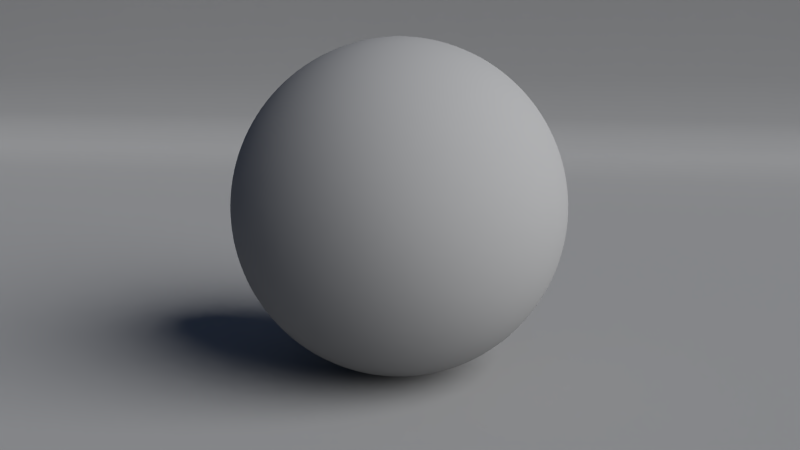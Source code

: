 # Source: 9931OS_06_cloth.blend  (saved by Blender 2.72.0; exported with 4.5.12 LTS)
import bpy
from mathutils import Matrix  # noqa: F401  (used for matrix-valued properties, if any)

bpy.ops.wm.read_factory_settings(use_empty=True)
scene = bpy.context.scene
scene.name = 'Scene'

# ---- collections
col_collection_1 = bpy.data.collections.new('Collection 1'); scene.collection.children.link(col_collection_1)
col_collection_1.hide_render = True
col_collection_1.hide_viewport = True
col_collection_2 = bpy.data.collections.new('Collection 2'); scene.collection.children.link(col_collection_2)
col_collection_6 = bpy.data.collections.new('Collection 6'); scene.collection.children.link(col_collection_6)

# ---- materials (node trees are filled in below, after node groups)
mat_material = bpy.data.materials.new('Material')
mat_material.alpha_threshold = 0.0
mat_material.roughness = 0.5
mat_material.line_color = (0.0, 0.0, 0.0, 1.0)
mat_cloth_generic = bpy.data.materials.new('cloth_generic')
mat_cloth_generic.alpha_threshold = 0.0
mat_cloth_generic.roughness = 0.5
mat_cloth_generic.line_color = (0.0, 0.0, 0.0, 1.0)

# ---- material node trees
mat_material.use_nodes = True; mat_material.node_tree.nodes.clear()
_N = mat_material.node_tree.nodes; _L = mat_material.node_tree.links
n0 = _N.new('ShaderNodeOutputMaterial'); n0.name = 'Material Output'; n0.location = (300, 300)
n0.width = 120
n1 = _N.new('ShaderNodeBsdfDiffuse'); n1.name = 'Diffuse BSDF'; n1.location = (10, 300)
n1.inputs[0].default_value = (0.2581, 0.2581, 0.2581, 1.0)
_L.new(n1.outputs[0], n0.inputs[0])
n0.is_active_output = True
mat_cloth_generic.use_nodes = True; mat_cloth_generic.node_tree.nodes.clear()
_N = mat_cloth_generic.node_tree.nodes; _L = mat_cloth_generic.node_tree.links
n0 = _N.new('NodeFrame'); n0.name = 'Frame'; n0.location = (-1134, 363)
n0.label = 'BUMP'
n0.width = 1545
n0.label_size = 40
n1 = _N.new('NodeFrame'); n1.name = 'Frame.001'; n1.location = (-1153, 1002)
n1.label = 'COLOR'
n1.width = 1169
n1.label_size = 40
n2 = _N.new('ShaderNodeTexNoise'); n2.name = 'Noise Texture'; n2.location = (407, -498)
n2.width = 200
n2.inputs[2].default_value = 80.0
n2.inputs[8].default_value = 2.5
n3 = _N.new('ShaderNodeMath'); n3.name = 'Math'; n3.location = (682, -117)
n3.label = 'Multiply1'
n3.width = 160
n3.operation = 'MULTIPLY'
n3.inputs[1].default_value = 1.0
n4 = _N.new('ShaderNodeMath'); n4.name = 'Math.001'; n4.location = (683, -286)
n4.label = 'Multiply2'
n4.width = 160
n4.operation = 'MULTIPLY'
n4.inputs[1].default_value = 1.0
n5 = _N.new('ShaderNodeMath'); n5.name = 'Math.002'; n5.location = (685, -456)
n5.label = 'Multiply3'
n5.width = 160
n5.operation = 'MULTIPLY'
n6 = _N.new('ShaderNodeMath'); n6.name = 'Math.003'; n6.location = (908, -146)
n6.width = 160
n6.operation = 'SUBTRACT'
n7 = _N.new('ShaderNodeMath'); n7.name = 'Math.004'; n7.location = (1121, -255)
n7.width = 160
n8 = _N.new('ShaderNodeMath'); n8.name = 'Math.005'; n8.location = (1355, -254)
n8.label = 'Multiply4'
n8.width = 160
n8.operation = 'MULTIPLY'
n8.inputs[1].default_value = 0.05
n9 = _N.new('ShaderNodeTexWave'); n9.name = 'Wave Texture'; n9.location = (399, -49)
n9.label = 'Wave Texture1'
n9.width = 200
n9.bands_direction = 'DIAGONAL'
n9.rings_direction = 'SPHERICAL'
n9.inputs[1].default_value = 100.0
n9.inputs[2].default_value = 1.0
n9.inputs[4].default_value = 2.0
n9.inputs[6].default_value = 1.571
n10 = _N.new('ShaderNodeTexWave'); n10.name = 'Wave Texture.001'; n10.location = (403, -276)
n10.label = 'Wave Texture2'
n10.width = 200
n10.bands_direction = 'DIAGONAL'
n10.rings_direction = 'SPHERICAL'
n10.inputs[1].default_value = 100.0
n10.inputs[2].default_value = 1.0
n10.inputs[4].default_value = 2.0
n10.inputs[6].default_value = 1.571
n11 = _N.new('ShaderNodeTexWave'); n11.name = 'Wave Texture.002'; n11.location = (377, -66)
n11.label = 'Wave Texture3'
n11.bands_direction = 'DIAGONAL'
n11.rings_direction = 'SPHERICAL'
n11.inputs[1].default_value = 10.9
n11.inputs[3].default_value = 0.0
n11.inputs[6].default_value = 1.571
n12 = _N.new('ShaderNodeTexWave'); n12.name = 'Wave Texture.003'; n12.location = (370, -356)
n12.label = 'Wave Texture4'
n12.bands_direction = 'DIAGONAL'
n12.rings_direction = 'SPHERICAL'
n12.inputs[1].default_value = 10.9
n12.inputs[3].default_value = 0.0
n12.inputs[6].default_value = 1.571
n13 = _N.new('ShaderNodeMapping'); n13.name = 'Mapping.003'; n13.location = (30, -317)
n13.label = 'Mapping4'
n13.inputs[2].default_value = (0.0, -0.0, 0.7854)
n13.inputs[3].default_value = (2.0, 1.0, 1.0)
n14 = _N.new('ShaderNodeValToRGB'); n14.name = 'ColorRamp'; n14.location = (603, -66)
n14.label = 'ColorRamp1'
n14.width = 300
while len(n14.color_ramp.elements) > 1: n14.color_ramp.elements.remove(n14.color_ramp.elements[-1])
n14.color_ramp.elements[0].position = 0.0; n14.color_ramp.elements[0].color = (1.0, 1.0, 1.0, 1.0)
_e = n14.color_ramp.elements.new(1.0); _e.color = (0.0, 0.3115, 1.0, 1.0)
n15 = _N.new('ShaderNodeMapping'); n15.name = 'Mapping'; n15.location = (32, -30)
n15.label = 'Mapping1'
n16 = _N.new('ShaderNodeMapping'); n16.name = 'Mapping.001'; n16.location = (30, -318)
n16.label = 'Mapping2'
n16.inputs[2].default_value = (-0.0, 1.571, 0.0)
n17 = _N.new('ShaderNodeMapping'); n17.name = 'Mapping.002'; n17.location = (30, -30)
n17.label = 'Mapping3'
n17.inputs[2].default_value = (0.0, 0.0, -0.7854)
n17.inputs[3].default_value = (1.0, 2.0, 1.0)
n18 = _N.new('ShaderNodeMix'); n18.name = 'Mix'; n18.location = (989, -182)
n18.width = 150
n18.data_type = 'RGBA'
n18.blend_type = 'MULTIPLY'
n18.inputs[0].default_value = 1.0
n19 = _N.new('ShaderNodeBsdfDiffuse'); n19.name = 'Diffuse BSDF'; n19.location = (97, 733)
n19.width = 200
n19.inputs[1].default_value = 1.0
n20 = _N.new('ShaderNodeBsdfAnisotropic'); n20.name = 'Glossy BSDF'; n20.location = (98, 604)
n20.width = 200
n20.distribution = 'BECKMANN'
n20.inputs[0].default_value = (0.8, 0.7296, 0.3691, 1.0)
n20.inputs[1].default_value = 0.7071
n21 = _N.new('ShaderNodeMixShader'); n21.name = 'Mix Shader'; n21.location = (385, 695)
n21.width = 200
n21.inputs[0].default_value = 0.16
n22 = _N.new('ShaderNodeOutputMaterial'); n22.name = 'Material Output'; n22.location = (705, 455)
n22.width = 200
n23 = _N.new('ShaderNodeTexCoord'); n23.name = 'Texture Coordinate'; n23.location = (-1481, 481)
n23.width = 150
n24 = _N.new('ShaderNodeValToRGB'); n24.name = 'ColorRamp.001'; n24.location = (607, -352)
n24.label = 'ColorRamp2'
n24.width = 300
while len(n24.color_ramp.elements) > 1: n24.color_ramp.elements.remove(n24.color_ramp.elements[-1])
n24.color_ramp.elements[0].position = 0.0; n24.color_ramp.elements[0].color = (1.0, 1.0, 1.0, 1.0)
_e = n24.color_ramp.elements.new(1.0); _e.color = (0.5706, 0.0, 1.0, 1.0)
n25 = _N.new('ShaderNodeDisplacement'); n25.name = 'Displacement'; n25.location = (0, 0)
n25.inputs[1].default_value = 0.0
n25.inputs[2].default_value = 0.1
n2.parent = n0
n3.parent = n0
n4.parent = n0
n5.parent = n0
n6.parent = n0
n7.parent = n0
n8.parent = n0
n9.parent = n0
n10.parent = n0
n11.parent = n1
n12.parent = n1
n13.parent = n1
n14.parent = n1
n15.parent = n0
n16.parent = n0
n17.parent = n1
n18.parent = n1
n24.parent = n1
_L.new(n15.outputs[0], n2.inputs[0])
_L.new(n20.outputs[0], n21.inputs[2])
_L.new(n15.outputs[0], n9.inputs[0])
_L.new(n16.outputs[0], n10.inputs[0])
_L.new(n10.outputs[1], n4.inputs[0])
_L.new(n9.outputs[1], n3.inputs[0])
_L.new(n4.outputs[0], n6.inputs[1])
_L.new(n7.outputs[0], n8.inputs[0])
_L.new(n2.outputs[0], n5.inputs[0])
_L.new(n5.outputs[0], n7.inputs[1])
_L.new(n3.outputs[0], n6.inputs[0])
_L.new(n19.outputs[0], n21.inputs[1])
_L.new(n21.outputs[0], n22.inputs[0])
_L.new(n23.outputs[2], n15.inputs[0])
_L.new(n23.outputs[2], n16.inputs[0])
_L.new(n6.outputs[0], n7.inputs[0])
_L.new(n14.outputs[0], n18.inputs[6])
_L.new(n23.outputs[2], n17.inputs[0])
_L.new(n17.outputs[0], n11.inputs[0])
_L.new(n11.outputs[1], n14.inputs[0])
_L.new(n13.outputs[0], n12.inputs[0])
_L.new(n12.outputs[1], n24.inputs[0])
_L.new(n23.outputs[2], n13.inputs[0])
_L.new(n24.outputs[0], n18.inputs[7])
_L.new(n18.outputs[2], n19.inputs[0])
_L.new(n8.outputs[0], n25.inputs[0])
_L.new(n25.outputs[0], n22.inputs[2])
n22.is_active_output = True

# ---- world
world_world = bpy.data.worlds.new('World'); scene.world = world_world
world_world.use_nodes = True; world_world.node_tree.nodes.clear()
_N = world_world.node_tree.nodes; _L = world_world.node_tree.links
n0 = _N.new('ShaderNodeOutputWorld'); n0.name = 'World Output'; n0.location = (300, 300)
n0.width = 120
n1 = _N.new('ShaderNodeBackground'); n1.name = 'Background'; n1.location = (10, 300)
n1.width = 150
n1.inputs[1].default_value = 0.1
n2 = _N.new('ShaderNodeTexSky'); n2.name = 'Sky Texture'; n2.location = (-190, 300)
n2.sky_type = 'PREETHAM'
n2.ground_albedo = 0.0
n2.sun_elevation = 1.571
_L.new(n1.outputs[0], n0.inputs[0])
_L.new(n2.outputs[0], n1.inputs[0])
n0.is_active_output = True
world_world.color = (0.05088, 0.05088, 0.05088)
world_world.use_sun_shadow = False
world_world.sun_shadow_jitter_overblur = 0.0
world_world.cycles.sampling_method = 'MANUAL'
world_world.cycles.sample_map_resolution = 256

# ---- cameras
cam_camera = bpy.data.cameras.new('Camera')
cam_camera.clip_end = 100.0
cam_camera.lens = 35.0
cam_camera.sensor_width = 32.0
cam_camera.sensor_height = 18.0
cam_camera.ortho_scale = 7.314
cam_camera.dof.focus_distance = 0.0

# ---- lights
light_lamp = bpy.data.lights.new('Lamp', 'SUN')
light_lamp.transmission_factor = 0.0
light_lamp.cutoff_distance = 30.0
light_lamp.angle = 0.9273
light_lamp.energy = 5.0
light_lamp.shadow_buffer_clip_start = 1.001
light_lamp.shadow_soft_size = 0.5
light_lamp.shadow_cascade_max_distance = 1000.0
light_lamp.cycles.use_multiple_importance_sampling = False

# ---- meshes
me_cube = bpy.data.meshes.new('Cube')
me_cube.from_pydata([(1.0, 1.0, -1.0), (1.0, -1.0, -1.0), (-1.0, -1.0, -1.0), (-1.0, 1.0, -1.0), (1.0, 1.0, 1.0), (1.0, -1.0, 1.0), (-1.0, -1.0, 1.0), (-1.0, 1.0, 1.0)], [], [(0, 1, 2, 3), (4, 7, 6, 5), (0, 4, 5, 1), (1, 5, 6, 2), (2, 6, 7, 3), (4, 0, 3, 7)])
me_cube.materials.append(None)
me_cube.use_remesh_preserve_volume = False
me_cube.use_remesh_preserve_attributes = False
me_cube.use_mirror_vertex_groups = False
me_cube.update()
me_plane_001 = bpy.data.meshes.new('Plane.001')
me_plane_001.from_pydata([(10.0, -10.0, 0.0), (-10.0, -10.0, 0.0), (10.0, 10.0, 0.0), (-10.0, 10.0, 0.0), (-10.0, -10.0, 5.0), (-10.0, 10.0, 5.0), (-9.0, -10.0, 0.0), (-9.0, 10.0, 0.0), (-10.0, 10.0, 4.5), (-10.0, -10.0, 4.5)], [], [(6, 0, 2, 7), (9, 8, 5, 4), (1, 6, 7, 3), (1, 3, 8, 9)])
me_plane_001.polygons.foreach_set('use_smooth', [True] * 4)
me_plane_001.materials.append(mat_material)
me_plane_001.use_remesh_preserve_volume = False
me_plane_001.use_remesh_preserve_attributes = False
me_plane_001.use_mirror_vertex_groups = False
me_plane_001.update()
me_sphere = bpy.data.meshes.new('Sphere')
me_sphere.from_pydata([(-0.1951, 0.0, 0.9808), (-0.3827, 0.0, 0.9239), (-0.5556, 0.0, 0.8315), (-0.7071, 0.0, 0.7071), (-0.8315, 0.0, 0.5556), (-0.9239, 0.0, 0.3827), (-0.9808, 0.0, 0.1951), (-1.0, 0.0, 7.55e-08), (-0.9808, 0.0, -0.1951), (-0.9239, 0.0, -0.3827), (-0.8315, 0.0, -0.5556), (-0.7071, 0.0, -0.7071), (-0.5556, 0.0, -0.8315), (-0.3827, 0.0, -0.9239), (-0.1951, 0.0, -0.9808), (3.258e-07, 0.0, -1.0), (-0.1913, 0.03806, 0.9808), (-0.3753, 0.07466, 0.9239), (-0.5449, 0.1084, 0.8315), (-0.6935, 0.1379, 0.7071), (-0.8155, 0.1622, 0.5556), (-0.9061, 0.1802, 0.3827), (-0.9619, 0.1913, 0.1951), (-0.9808, 0.1951, 1.192e-07), (-0.9619, 0.1913, -0.1951), (-0.9061, 0.1802, -0.3827), (-0.8155, 0.1622, -0.5556), (-0.6935, 0.1379, -0.7071), (-0.5449, 0.1084, -0.8315), (-0.3753, 0.07466, -0.9239), (-0.1913, 0.03806, -0.9808), (-0.1802, 0.07466, 0.9808), (-0.3536, 0.1464, 0.9239), (-0.5133, 0.2126, 0.8315), (-0.6533, 0.2706, 0.7071), (-0.7682, 0.3182, 0.5556), (-0.8536, 0.3536, 0.3827), (-0.9061, 0.3753, 0.1951), (-0.9239, 0.3827, 1.192e-07), (-0.9061, 0.3753, -0.1951), (-0.8536, 0.3536, -0.3827), (-0.7682, 0.3182, -0.5556), (-0.6533, 0.2706, -0.7071), (-0.5133, 0.2126, -0.8315), (-0.3536, 0.1464, -0.9239), (-0.1802, 0.07466, -0.9808), (-0.1622, 0.1084, 0.9808), (-0.3182, 0.2126, 0.9239), (-0.4619, 0.3087, 0.8315), (-0.5879, 0.3928, 0.7071), (-0.6913, 0.4619, 0.5556), (-0.7682, 0.5133, 0.3827), (-0.8155, 0.5449, 0.1951), (-0.8315, 0.5556, 1.192e-07), (-0.8155, 0.5449, -0.1951), (-0.7682, 0.5133, -0.3827), (-0.6913, 0.4619, -0.5556), (-0.5879, 0.3928, -0.7071), (-0.4619, 0.3087, -0.8315), (-0.3182, 0.2126, -0.9239), (-0.1622, 0.1084, -0.9808), (-0.1379, 0.1379, 0.9808), (-0.2706, 0.2706, 0.9239), (-0.3928, 0.3928, 0.8315), (-0.5, 0.5, 0.7071), (-0.5879, 0.5879, 0.5556), (-0.6533, 0.6533, 0.3827), (-0.6935, 0.6935, 0.1951), (-0.7071, 0.7071, 1.192e-07), (-0.6935, 0.6935, -0.1951), (-0.6533, 0.6533, -0.3827), (-0.5879, 0.5879, -0.5556), (-0.5, 0.5, -0.7071), (-0.3928, 0.3928, -0.8315), (-0.2706, 0.2706, -0.9239), (-0.1379, 0.1379, -0.9808), (-0.1084, 0.1622, 0.9808), (-0.2126, 0.3182, 0.9239), (-0.3087, 0.4619, 0.8315), (-0.3928, 0.5879, 0.7071), (-0.4619, 0.6913, 0.5556), (-0.5133, 0.7682, 0.3827), (-0.5449, 0.8155, 0.1951), (-0.5556, 0.8315, 1.192e-07), (-0.5449, 0.8155, -0.1951), (-0.5133, 0.7682, -0.3827), (-0.4619, 0.6913, -0.5556), (-0.3928, 0.5879, -0.7071), (-0.3087, 0.4619, -0.8315), (-0.2126, 0.3182, -0.9239), (-0.1084, 0.1622, -0.9808), (-0.07466, 0.1802, 0.9808), (-0.1464, 0.3536, 0.9239), (-0.2126, 0.5133, 0.8315), (-0.2706, 0.6533, 0.7071), (-0.3182, 0.7682, 0.5556), (-0.3536, 0.8536, 0.3827), (-0.3753, 0.9061, 0.1951), (-0.3827, 0.9239, 1.192e-07), (-0.3753, 0.9061, -0.1951), (-0.3536, 0.8536, -0.3827), (-0.3182, 0.7682, -0.5556), (-0.2706, 0.6533, -0.7071), (-0.2126, 0.5133, -0.8315), (-0.1464, 0.3536, -0.9239), (-0.07466, 0.1802, -0.9808), (-0.03806, 0.1913, 0.9808), (-0.07466, 0.3753, 0.9239), (-0.1084, 0.5449, 0.8315), (-0.1379, 0.6935, 0.7071), (-0.1622, 0.8155, 0.5556), (-0.1802, 0.9061, 0.3827), (-0.1913, 0.9619, 0.1951), (-0.1951, 0.9808, 1.192e-07), (-0.1913, 0.9619, -0.1951), (-0.1802, 0.9061, -0.3827), (-0.1622, 0.8155, -0.5556), (-0.1379, 0.6935, -0.7071), (-0.1084, 0.5449, -0.8315), (-0.07466, 0.3753, -0.9239), (-0.03806, 0.1913, -0.9808), (3.445e-07, 0.1951, 0.9808), (3.631e-07, 0.3827, 0.9239), (3.631e-07, 0.5556, 0.8315), (3.407e-07, 0.7071, 0.7071), (4.749e-07, 0.8315, 0.5556), (3.407e-07, 0.9239, 0.3827), (4.749e-07, 0.9808, 0.1951), (3.407e-07, 1.0, 1.192e-07), (4.749e-07, 0.9808, -0.1951), (3.407e-07, 0.9239, -0.3827), (4.152e-07, 0.8315, -0.5556), (4.003e-07, 0.7071, -0.7071), (3.929e-07, 0.5556, -0.8315), (3.556e-07, 0.3827, -0.9239), (3.147e-07, 0.1951, -0.9808), (0.03806, 0.1913, 0.9808), (0.07466, 0.3753, 0.9239), (0.1084, 0.5449, 0.8315), (0.138, 0.6935, 0.7071), (0.1622, 0.8155, 0.5556), (0.1802, 0.9061, 0.3827), (0.1913, 0.9619, 0.1951), (0.1951, 0.9808, 1.192e-07), (0.1913, 0.9619, -0.1951), (0.1802, 0.9061, -0.3827), (0.1622, 0.8155, -0.5556), (0.138, 0.6935, -0.7071), (0.1084, 0.5449, -0.8315), (0.07466, 0.3753, -0.9239), (0.03806, 0.1913, -0.9808), (0.07466, 0.1802, 0.9808), (0.1464, 0.3536, 0.9239), (0.2126, 0.5133, 0.8315), (0.2706, 0.6533, 0.7071), (0.3182, 0.7682, 0.5556), (0.3536, 0.8536, 0.3827), (0.3753, 0.9061, 0.1951), (0.3827, 0.9239, 1.192e-07), (0.3753, 0.9061, -0.1951), (0.3536, 0.8536, -0.3827), (0.3182, 0.7682, -0.5556), (0.2706, 0.6533, -0.7071), (0.2126, 0.5133, -0.8315), (0.1464, 0.3536, -0.9239), (0.07466, 0.1802, -0.9808), (0.1084, 0.1622, 0.9808), (0.2126, 0.3182, 0.9239), (0.3087, 0.4619, 0.8315), (0.3928, 0.5879, 0.7071), (0.4619, 0.6913, 0.5556), (0.5133, 0.7682, 0.3827), (0.5449, 0.8155, 0.1951), (0.5556, 0.8315, 1.192e-07), (0.5449, 0.8155, -0.1951), (0.5133, 0.7682, -0.3827), (0.4619, 0.6913, -0.5556), (0.3928, 0.5879, -0.7071), (0.3087, 0.4619, -0.8315), (0.2126, 0.3182, -0.9239), (0.1084, 0.1622, -0.9808), (0.138, 0.1379, 0.9808), (0.2706, 0.2706, 0.9239), (0.3928, 0.3928, 0.8315), (0.5, 0.5, 0.7071), (0.5879, 0.5879, 0.5556), (0.6533, 0.6533, 0.3827), (0.6935, 0.6935, 0.1951), (0.7071, 0.7071, 1.192e-07), (0.6935, 0.6935, -0.1951), (0.6533, 0.6533, -0.3827), (0.5879, 0.5879, -0.5556), (0.5, 0.5, -0.7071), (0.3928, 0.3928, -0.8315), (0.2706, 0.2706, -0.9239), (0.138, 0.1379, -0.9808), (0.1622, 0.1084, 0.9808), (0.3182, 0.2126, 0.9239), (0.4619, 0.3087, 0.8315), (0.5879, 0.3928, 0.7071), (0.6913, 0.4619, 0.5556), (0.7682, 0.5133, 0.3827), (0.8155, 0.5449, 0.1951), (0.8315, 0.5556, 1.192e-07), (0.8155, 0.5449, -0.1951), (0.7682, 0.5133, -0.3827), (0.6913, 0.4619, -0.5556), (0.5879, 0.3928, -0.7071), (0.4619, 0.3087, -0.8315), (0.3182, 0.2126, -0.9239), (0.1622, 0.1084, -0.9808), (0.1802, 0.07466, 0.9808), (0.3536, 0.1464, 0.9239), (0.5133, 0.2126, 0.8315), (0.6533, 0.2706, 0.7071), (0.7682, 0.3182, 0.5556), (0.8536, 0.3536, 0.3827), (0.9061, 0.3753, 0.1951), (0.9239, 0.3827, 1.192e-07), (0.9061, 0.3753, -0.1951), (0.8536, 0.3536, -0.3827), (0.7682, 0.3182, -0.5556), (0.6533, 0.2706, -0.7071), (0.5133, 0.2126, -0.8315), (0.3536, 0.1464, -0.9239), (0.1802, 0.07466, -0.9808), (0.1913, 0.03806, 0.9808), (0.3753, 0.07466, 0.9239), (0.5449, 0.1084, 0.8315), (0.6935, 0.1379, 0.7071), (0.8155, 0.1622, 0.5556), (0.9061, 0.1802, 0.3827), (0.9619, 0.1913, 0.1951), (0.9808, 0.1951, 1.192e-07), (0.9619, 0.1913, -0.1951), (0.9061, 0.1802, -0.3827), (0.8155, 0.1622, -0.5556), (0.6935, 0.1379, -0.7071), (0.5449, 0.1084, -0.8315), (0.3753, 0.07466, -0.9239), (0.1913, 0.03806, -0.9808), (0.1951, -3.353e-08, 0.9808), (0.3827, -5.215e-08, 0.9239), (0.5556, -6.706e-08, 0.8315), (0.7071, -5.96e-08, 0.7071), (0.8315, -1.341e-07, 0.5556), (0.9239, -4.47e-08, 0.3827), (0.9808, -1.49e-07, 0.1951), (1.0, -1.043e-07, 1.192e-07), (0.9808, -1.49e-07, -0.1951), (0.9239, -4.47e-08, -0.3827), (0.8315, -1.043e-07, -0.5556), (0.7071, -5.96e-08, -0.7071), (0.5556, -9.686e-08, -0.8315), (0.3827, -2.235e-08, -0.9239), (0.1951, 0.0, -0.9808), (0.1913, -0.03806, 0.9808), (0.3753, -0.07466, 0.9239), (0.5449, -0.1084, 0.8315), (0.6935, -0.1379, 0.7071), (0.8155, -0.1622, 0.5556), (0.9061, -0.1802, 0.3827), (0.9619, -0.1913, 0.1951), (0.9808, -0.1951, 1.192e-07), (0.9619, -0.1913, -0.1951), (0.9061, -0.1802, -0.3827), (0.8155, -0.1622, -0.5556), (0.6935, -0.1379, -0.7071), (0.5449, -0.1084, -0.8315), (0.3753, -0.07466, -0.9239), (0.1913, -0.03806, -0.9808), (0.1802, -0.07466, 0.9808), (0.3536, -0.1464, 0.9239), (0.5133, -0.2126, 0.8315), (0.6533, -0.2706, 0.7071), (0.7682, -0.3182, 0.5556), (0.8536, -0.3536, 0.3827), (0.9061, -0.3753, 0.1951), (0.9239, -0.3827, 1.192e-07), (0.9061, -0.3753, -0.1951), (0.8536, -0.3536, -0.3827), (0.7682, -0.3182, -0.5556), (0.6533, -0.2706, -0.7071), (0.5133, -0.2126, -0.8315), (0.3536, -0.1464, -0.9239), (0.1802, -0.07466, -0.9808), (0.1622, -0.1084, 0.9808), (0.3182, -0.2126, 0.9239), (0.4619, -0.3087, 0.8315), (0.5879, -0.3928, 0.7071), (0.6913, -0.4619, 0.5556), (0.7682, -0.5133, 0.3827), (0.8155, -0.5449, 0.1951), (0.8315, -0.5556, 1.192e-07), (0.8155, -0.5449, -0.1951), (0.7682, -0.5133, -0.3827), (0.6913, -0.4619, -0.5556), (0.5879, -0.3928, -0.7071), (0.4619, -0.3087, -0.8315), (0.3182, -0.2126, -0.9239), (0.1622, -0.1084, -0.9808), (0.138, -0.1379, 0.9808), (0.2706, -0.2706, 0.9239), (0.3928, -0.3928, 0.8315), (0.5, -0.5, 0.7071), (0.5879, -0.5879, 0.5556), (0.6533, -0.6533, 0.3827), (0.6935, -0.6935, 0.1951), (0.7071, -0.7071, 1.192e-07), (0.6935, -0.6935, -0.1951), (0.6533, -0.6533, -0.3827), (0.5879, -0.5879, -0.5556), (0.5, -0.5, -0.7071), (0.3928, -0.3928, -0.8315), (0.2706, -0.2706, -0.9239), (0.1379, -0.1379, -0.9808), (0.1084, -0.1622, 0.9808), (0.2126, -0.3182, 0.9239), (0.3087, -0.4619, 0.8315), (0.3928, -0.5879, 0.7071), (0.4619, -0.6913, 0.5556), (0.5133, -0.7682, 0.3827), (0.5449, -0.8155, 0.1951), (0.5556, -0.8315, 1.192e-07), (0.5449, -0.8155, -0.1951), (0.5133, -0.7682, -0.3827), (0.4619, -0.6913, -0.5556), (0.3928, -0.5879, -0.7071), (0.3087, -0.4619, -0.8315), (0.2126, -0.3182, -0.9239), (0.1084, -0.1622, -0.9808), (0.07466, -0.1802, 0.9808), (0.1464, -0.3536, 0.9239), (0.2126, -0.5133, 0.8315), (0.2706, -0.6533, 0.7071), (0.3182, -0.7682, 0.5556), (0.3536, -0.8536, 0.3827), (0.3753, -0.9061, 0.1951), (0.3827, -0.9239, 1.192e-07), (0.3753, -0.9061, -0.1951), (0.3536, -0.8536, -0.3827), (0.3182, -0.7682, -0.5556), (0.2706, -0.6533, -0.7071), (0.2126, -0.5133, -0.8315), (0.1464, -0.3536, -0.9239), (0.07466, -0.1802, -0.9808), (0.03806, -0.1913, 0.9808), (0.07466, -0.3753, 0.9239), (0.1084, -0.5449, 0.8315), (0.1379, -0.6935, 0.7071), (0.1622, -0.8155, 0.5556), (0.1802, -0.9061, 0.3827), (0.1913, -0.9619, 0.1951), (0.1951, -0.9808, 1.192e-07), (0.1913, -0.9619, -0.1951), (0.1802, -0.9061, -0.3827), (0.1622, -0.8155, -0.5556), (0.1379, -0.6935, -0.7071), (0.1084, -0.5449, -0.8315), (0.07466, -0.3753, -0.9239), (0.03806, -0.1913, -0.9808), (2.774e-07, -0.1951, 0.9808), (2.513e-07, -0.3827, 0.9239), (2.29e-07, -0.5556, 0.8315), (2.811e-07, -0.7071, 0.7071), (2.066e-07, -0.8315, 0.5556), (1.768e-07, -0.9239, 0.3827), (1.023e-07, -0.9808, 0.1951), (1.619e-07, -1.0, 1.192e-07), (1.023e-07, -0.9808, -0.1951), (1.768e-07, -0.9239, -0.3827), (2.215e-07, -0.8315, -0.5556), (2.215e-07, -0.7071, -0.7071), (2.141e-07, -0.5556, -0.8315), (3.109e-07, -0.3827, -0.9239), (3.147e-07, -0.1951, -0.9808), (-0.03806, -0.1913, 0.9808), (-0.07466, -0.3753, 0.9239), (-0.1084, -0.5449, 0.8315), (-0.1379, -0.6935, 0.7071), (-0.1622, -0.8155, 0.5556), (-0.1802, -0.9061, 0.3827), (-0.1913, -0.9619, 0.1951), (-0.1951, -0.9808, 1.192e-07), (-0.1913, -0.9619, -0.1951), (-0.1802, -0.9061, -0.3827), (-0.1622, -0.8155, -0.5556), (-0.1379, -0.6935, -0.7071), (-0.1084, -0.5449, -0.8315), (-0.07466, -0.3753, -0.9239), (-0.03806, -0.1913, -0.9808), (2.011e-07, -3.01e-07, 1.0), (-0.07466, -0.1802, 0.9808), (-0.1464, -0.3536, 0.9239), (-0.2126, -0.5133, 0.8315), (-0.2706, -0.6533, 0.7071), (-0.3182, -0.7682, 0.5556), (-0.3536, -0.8536, 0.3827), (-0.3753, -0.9061, 0.1951), (-0.3827, -0.9239, 1.192e-07), (-0.3753, -0.9061, -0.1951), (-0.3536, -0.8536, -0.3827), (-0.3182, -0.7682, -0.5556), (-0.2706, -0.6533, -0.7071), (-0.2126, -0.5133, -0.8315), (-0.1464, -0.3536, -0.9239), (-0.07466, -0.1802, -0.9808), (-0.1084, -0.1622, 0.9808), (-0.2126, -0.3182, 0.9239), (-0.3087, -0.4619, 0.8315), (-0.3928, -0.5879, 0.7071), (-0.4619, -0.6913, 0.5556), (-0.5133, -0.7682, 0.3827), (-0.5449, -0.8155, 0.1951), (-0.5556, -0.8315, 1.192e-07), (-0.5449, -0.8155, -0.1951), (-0.5133, -0.7682, -0.3827), (-0.4619, -0.6913, -0.5556), (-0.3928, -0.5879, -0.7071), (-0.3087, -0.4619, -0.8315), (-0.2126, -0.3182, -0.9239), (-0.1084, -0.1622, -0.9808), (-0.1379, -0.1379, 0.9808), (-0.2706, -0.2706, 0.9239), (-0.3928, -0.3928, 0.8315), (-0.5, -0.5, 0.7071), (-0.5879, -0.5879, 0.5556), (-0.6533, -0.6533, 0.3827), (-0.6935, -0.6935, 0.1951), (-0.7071, -0.7071, 1.192e-07), (-0.6935, -0.6935, -0.1951), (-0.6533, -0.6533, -0.3827), (-0.5879, -0.5879, -0.5556), (-0.5, -0.5, -0.7071), (-0.3928, -0.3928, -0.8315), (-0.2706, -0.2706, -0.9239), (-0.1379, -0.1379, -0.9808), (-0.1622, -0.1084, 0.9808), (-0.3182, -0.2126, 0.9239), (-0.4619, -0.3087, 0.8315), (-0.5879, -0.3928, 0.7071), (-0.6913, -0.4619, 0.5556), (-0.7682, -0.5133, 0.3827), (-0.8155, -0.5449, 0.1951), (-0.8315, -0.5556, 1.192e-07), (-0.8155, -0.5449, -0.1951), (-0.7682, -0.5133, -0.3827), (-0.6913, -0.4619, -0.5556), (-0.5879, -0.3928, -0.7071), (-0.4619, -0.3087, -0.8315), (-0.3182, -0.2126, -0.9239), (-0.1622, -0.1084, -0.9808), (-0.1802, -0.07466, 0.9808), (-0.3536, -0.1464, 0.9239), (-0.5133, -0.2126, 0.8315), (-0.6533, -0.2706, 0.7071), (-0.7682, -0.3182, 0.5556), (-0.8536, -0.3536, 0.3827), (-0.9061, -0.3753, 0.1951), (-0.9239, -0.3827, 1.192e-07), (-0.9061, -0.3753, -0.1951), (-0.8536, -0.3536, -0.3827), (-0.7682, -0.3182, -0.5556), (-0.6533, -0.2706, -0.7071), (-0.5133, -0.2126, -0.8315), (-0.3536, -0.1464, -0.9239), (-0.1802, -0.07466, -0.9808), (-0.1913, -0.03806, 0.9808), (-0.3753, -0.07466, 0.9239), (-0.5449, -0.1084, 0.8315), (-0.6935, -0.1379, 0.7071), (-0.8155, -0.1622, 0.5556), (-0.9061, -0.1802, 0.3827), (-0.9619, -0.1913, 0.1951), (-0.9808, -0.1951, 1.192e-07), (-0.9619, -0.1913, -0.1951), (-0.9061, -0.1802, -0.3827), (-0.8155, -0.1622, -0.5556), (-0.6935, -0.1379, -0.7071), (-0.5449, -0.1084, -0.8315), (-0.3753, -0.07466, -0.9239), (-0.1913, -0.03806, -0.9808)], [], [(10, 9, 25, 26), (4, 3, 19, 20), (11, 10, 26, 27), (5, 4, 20, 21), (12, 11, 27, 28), (6, 5, 21, 22), (13, 12, 28, 29), (7, 6, 22, 23), (1, 0, 16, 17), (14, 13, 29, 30), (8, 7, 23, 24), (2, 1, 17, 18), (9, 8, 24, 25), (3, 2, 18, 19), (28, 27, 42, 43), (22, 21, 36, 37), (29, 28, 43, 44), (23, 22, 37, 38), (17, 16, 31, 32), (30, 29, 44, 45), (24, 23, 38, 39), (18, 17, 32, 33), (25, 24, 39, 40), (19, 18, 33, 34), (26, 25, 40, 41), (20, 19, 34, 35), (27, 26, 41, 42), (21, 20, 35, 36), (41, 40, 55, 56), (35, 34, 49, 50), (42, 41, 56, 57), (36, 35, 50, 51), (43, 42, 57, 58), (37, 36, 51, 52), (44, 43, 58, 59), (38, 37, 52, 53), (32, 31, 46, 47), (45, 44, 59, 60), (39, 38, 53, 54), (33, 32, 47, 48), (40, 39, 54, 55), (34, 33, 48, 49), (60, 59, 74, 75), (54, 53, 68, 69), (48, 47, 62, 63), (55, 54, 69, 70), (49, 48, 63, 64), (56, 55, 70, 71), (50, 49, 64, 65), (57, 56, 71, 72), (51, 50, 65, 66), (58, 57, 72, 73), (52, 51, 66, 67), (59, 58, 73, 74), (53, 52, 67, 68), (47, 46, 61, 62), (73, 72, 87, 88), (67, 66, 81, 82), (74, 73, 88, 89), (68, 67, 82, 83), (62, 61, 76, 77), (75, 74, 89, 90), (69, 68, 83, 84), (63, 62, 77, 78), (70, 69, 84, 85), (64, 63, 78, 79), (71, 70, 85, 86), (65, 64, 79, 80), (72, 71, 86, 87), (66, 65, 80, 81), (86, 85, 100, 101), (80, 79, 94, 95), (87, 86, 101, 102), (81, 80, 95, 96), (88, 87, 102, 103), (82, 81, 96, 97), (89, 88, 103, 104), (83, 82, 97, 98), (77, 76, 91, 92), (90, 89, 104, 105), (84, 83, 98, 99), (78, 77, 92, 93), (85, 84, 99, 100), (79, 78, 93, 94), (92, 91, 106, 107), (105, 104, 119, 120), (99, 98, 113, 114), (93, 92, 107, 108), (100, 99, 114, 115), (94, 93, 108, 109), (101, 100, 115, 116), (95, 94, 109, 110), (102, 101, 116, 117), (96, 95, 110, 111), (103, 102, 117, 118), (97, 96, 111, 112), (104, 103, 118, 119), (98, 97, 112, 113), (111, 110, 125, 126), (118, 117, 132, 133), (112, 111, 126, 127), (119, 118, 133, 134), (113, 112, 127, 128), (107, 106, 121, 122), (120, 119, 134, 135), (114, 113, 128, 129), (108, 107, 122, 123), (115, 114, 129, 130), (109, 108, 123, 124), (116, 115, 130, 131), (110, 109, 124, 125), (117, 116, 131, 132), (130, 129, 144, 145), (124, 123, 138, 139), (131, 130, 145, 146), (125, 124, 139, 140), (132, 131, 146, 147), (126, 125, 140, 141), (133, 132, 147, 148), (127, 126, 141, 142), (134, 133, 148, 149), (128, 127, 142, 143), (122, 121, 136, 137), (135, 134, 149, 150), (129, 128, 143, 144), (123, 122, 137, 138), (149, 148, 163, 164), (143, 142, 157, 158), (137, 136, 151, 152), (150, 149, 164, 165), (144, 143, 158, 159), (138, 137, 152, 153), (145, 144, 159, 160), (139, 138, 153, 154), (146, 145, 160, 161), (140, 139, 154, 155), (147, 146, 161, 162), (141, 140, 155, 156), (148, 147, 162, 163), (142, 141, 156, 157), (162, 161, 176, 177), (156, 155, 170, 171), (163, 162, 177, 178), (157, 156, 171, 172), (164, 163, 178, 179), (158, 157, 172, 173), (152, 151, 166, 167), (165, 164, 179, 180), (159, 158, 173, 174), (153, 152, 167, 168), (160, 159, 174, 175), (154, 153, 168, 169), (161, 160, 175, 176), (155, 154, 169, 170), (175, 174, 189, 190), (169, 168, 183, 184), (176, 175, 190, 191), (170, 169, 184, 185), (177, 176, 191, 192), (171, 170, 185, 186), (178, 177, 192, 193), (172, 171, 186, 187), (179, 178, 193, 194), (173, 172, 187, 188), (167, 166, 181, 182), (180, 179, 194, 195), (174, 173, 188, 189), (168, 167, 182, 183), (194, 193, 208, 209), (188, 187, 202, 203), (182, 181, 196, 197), (195, 194, 209, 210), (189, 188, 203, 204), (183, 182, 197, 198), (190, 189, 204, 205), (184, 183, 198, 199), (191, 190, 205, 206), (185, 184, 199, 200), (192, 191, 206, 207), (186, 185, 200, 201), (193, 192, 207, 208), (187, 186, 201, 202), (207, 206, 221, 222), (201, 200, 215, 216), (208, 207, 222, 223), (202, 201, 216, 217), (209, 208, 223, 224), (203, 202, 217, 218), (197, 196, 211, 212), (210, 209, 224, 225), (204, 203, 218, 219), (198, 197, 212, 213), (205, 204, 219, 220), (199, 198, 213, 214), (206, 205, 220, 221), (200, 199, 214, 215), (220, 219, 234, 235), (214, 213, 228, 229), (221, 220, 235, 236), (215, 214, 229, 230), (222, 221, 236, 237), (216, 215, 230, 231), (223, 222, 237, 238), (217, 216, 231, 232), (224, 223, 238, 239), (218, 217, 232, 233), (212, 211, 226, 227), (225, 224, 239, 240), (219, 218, 233, 234), (213, 212, 227, 228), (239, 238, 253, 254), (233, 232, 247, 248), (227, 226, 241, 242), (240, 239, 254, 255), (234, 233, 248, 249), (228, 227, 242, 243), (235, 234, 249, 250), (229, 228, 243, 244), (236, 235, 250, 251), (230, 229, 244, 245), (237, 236, 251, 252), (231, 230, 245, 246), (238, 237, 252, 253), (232, 231, 246, 247), (245, 244, 259, 260), (252, 251, 266, 267), (246, 245, 260, 261), (253, 252, 267, 268), (247, 246, 261, 262), (254, 253, 268, 269), (248, 247, 262, 263), (242, 241, 256, 257), (255, 254, 269, 270), (249, 248, 263, 264), (243, 242, 257, 258), (250, 249, 264, 265), (244, 243, 258, 259), (251, 250, 265, 266), (264, 263, 278, 279), (258, 257, 272, 273), (265, 264, 279, 280), (259, 258, 273, 274), (266, 265, 280, 281), (260, 259, 274, 275), (267, 266, 281, 282), (261, 260, 275, 276), (268, 267, 282, 283), (262, 261, 276, 277), (269, 268, 283, 284), (263, 262, 277, 278), (257, 256, 271, 272), (270, 269, 284, 285), (283, 282, 297, 298), (277, 276, 291, 292), (284, 283, 298, 299), (278, 277, 292, 293), (272, 271, 286, 287), (285, 284, 299, 300), (279, 278, 293, 294), (273, 272, 287, 288), (280, 279, 294, 295), (274, 273, 288, 289), (281, 280, 295, 296), (275, 274, 289, 290), (282, 281, 296, 297), (276, 275, 290, 291), (296, 295, 310, 311), (290, 289, 304, 305), (297, 296, 311, 312), (291, 290, 305, 306), (298, 297, 312, 313), (292, 291, 306, 307), (299, 298, 313, 314), (293, 292, 307, 308), (287, 286, 301, 302), (300, 299, 314, 315), (294, 293, 308, 309), (288, 287, 302, 303), (295, 294, 309, 310), (289, 288, 303, 304), (315, 314, 329, 330), (309, 308, 323, 324), (303, 302, 317, 318), (310, 309, 324, 325), (304, 303, 318, 319), (311, 310, 325, 326), (305, 304, 319, 320), (312, 311, 326, 327), (306, 305, 320, 321), (313, 312, 327, 328), (307, 306, 321, 322), (314, 313, 328, 329), (308, 307, 322, 323), (302, 301, 316, 317), (328, 327, 342, 343), (322, 321, 336, 337), (329, 328, 343, 344), (323, 322, 337, 338), (317, 316, 331, 332), (330, 329, 344, 345), (324, 323, 338, 339), (318, 317, 332, 333), (325, 324, 339, 340), (319, 318, 333, 334), (326, 325, 340, 341), (320, 319, 334, 335), (327, 326, 341, 342), (321, 320, 335, 336), (341, 340, 355, 356), (335, 334, 349, 350), (342, 341, 356, 357), (336, 335, 350, 351), (343, 342, 357, 358), (337, 336, 351, 352), (344, 343, 358, 359), (338, 337, 352, 353), (332, 331, 346, 347), (345, 344, 359, 360), (339, 338, 353, 354), (333, 332, 347, 348), (340, 339, 354, 355), (334, 333, 348, 349), (360, 359, 374, 375), (354, 353, 368, 369), (348, 347, 362, 363), (355, 354, 369, 370), (349, 348, 363, 364), (356, 355, 370, 371), (350, 349, 364, 365), (357, 356, 371, 372), (351, 350, 365, 366), (358, 357, 372, 373), (352, 351, 366, 367), (359, 358, 373, 374), (353, 352, 367, 368), (347, 346, 361, 362), (373, 372, 387, 388), (367, 366, 381, 382), (374, 373, 388, 389), (368, 367, 382, 383), (362, 361, 376, 377), (375, 374, 389, 390), (369, 368, 383, 384), (363, 362, 377, 378), (370, 369, 384, 385), (364, 363, 378, 379), (371, 370, 385, 386), (365, 364, 379, 380), (372, 371, 386, 387), (366, 365, 380, 381), (379, 378, 394, 395), (386, 385, 401, 402), (380, 379, 395, 396), (387, 386, 402, 403), (381, 380, 396, 397), (388, 387, 403, 404), (382, 381, 397, 398), (389, 388, 404, 405), (383, 382, 398, 399), (377, 376, 392, 393), (390, 389, 405, 406), (384, 383, 399, 400), (378, 377, 393, 394), (385, 384, 400, 401), (399, 398, 413, 414), (393, 392, 407, 408), (406, 405, 420, 421), (400, 399, 414, 415), (394, 393, 408, 409), (401, 400, 415, 416), (395, 394, 409, 410), (402, 401, 416, 417), (396, 395, 410, 411), (403, 402, 417, 418), (397, 396, 411, 412), (404, 403, 418, 419), (398, 397, 412, 413), (405, 404, 419, 420), (418, 417, 432, 433), (412, 411, 426, 427), (419, 418, 433, 434), (413, 412, 427, 428), (420, 419, 434, 435), (414, 413, 428, 429), (408, 407, 422, 423), (421, 420, 435, 436), (415, 414, 429, 430), (409, 408, 423, 424), (416, 415, 430, 431), (410, 409, 424, 425), (417, 416, 431, 432), (411, 410, 425, 426), (431, 430, 445, 446), (425, 424, 439, 440), (432, 431, 446, 447), (426, 425, 440, 441), (433, 432, 447, 448), (427, 426, 441, 442), (434, 433, 448, 449), (428, 427, 442, 443), (435, 434, 449, 450), (429, 428, 443, 444), (423, 422, 437, 438), (436, 435, 450, 451), (430, 429, 444, 445), (424, 423, 438, 439), (450, 449, 464, 465), (444, 443, 458, 459), (438, 437, 452, 453), (451, 450, 465, 466), (445, 444, 459, 460), (439, 438, 453, 454), (446, 445, 460, 461), (440, 439, 454, 455), (447, 446, 461, 462), (441, 440, 455, 456), (448, 447, 462, 463), (442, 441, 456, 457), (449, 448, 463, 464), (443, 442, 457, 458), (463, 462, 477, 478), (457, 456, 471, 472), (464, 463, 478, 479), (458, 457, 472, 473), (465, 464, 479, 480), (459, 458, 473, 474), (453, 452, 467, 468), (466, 465, 480, 481), (460, 459, 474, 475), (454, 453, 468, 469), (461, 460, 475, 476), (455, 454, 469, 470), (462, 461, 476, 477), (456, 455, 470, 471), (0, 391, 16), (15, 14, 30), (16, 391, 31), (15, 30, 45), (31, 391, 46), (15, 45, 60), (15, 60, 75), (46, 391, 61), (61, 391, 76), (15, 75, 90), (76, 391, 91), (15, 90, 105), (15, 105, 120), (91, 391, 106), (106, 391, 121), (15, 120, 135), (121, 391, 136), (15, 135, 150), (15, 150, 165), (136, 391, 151), (151, 391, 166), (15, 165, 180), (15, 180, 195), (166, 391, 181), (15, 195, 210), (181, 391, 196), (196, 391, 211), (15, 210, 225), (15, 225, 240), (211, 391, 226), (226, 391, 241), (15, 240, 255), (241, 391, 256), (15, 255, 270), (15, 270, 285), (256, 391, 271), (271, 391, 286), (15, 285, 300), (286, 391, 301), (15, 300, 315), (15, 315, 330), (301, 391, 316), (316, 391, 331), (15, 330, 345), (331, 391, 346), (15, 345, 360), (15, 360, 375), (346, 391, 361), (361, 391, 376), (15, 375, 390), (376, 391, 392), (15, 390, 406), (15, 406, 421), (392, 391, 407), (407, 391, 422), (15, 421, 436), (15, 436, 451), (422, 391, 437), (15, 451, 466), (437, 391, 452), (452, 391, 467), (15, 466, 481), (15, 481, 14), (476, 475, 8, 9), (470, 469, 2, 3), (477, 476, 9, 10), (471, 470, 3, 4), (478, 477, 10, 11), (472, 471, 4, 5), (479, 478, 11, 12), (473, 472, 5, 6), (467, 391, 0), (480, 479, 12, 13), (474, 473, 6, 7), (468, 467, 0, 1), (481, 480, 13, 14), (475, 474, 7, 8), (469, 468, 1, 2)])
me_sphere.polygons.foreach_set('use_smooth', [True] * 512)
me_sphere.materials.append(mat_material)
me_sphere.use_remesh_preserve_volume = False
me_sphere.use_remesh_preserve_attributes = False
me_sphere.use_mirror_vertex_groups = False
me_sphere.update()
me_plane = bpy.data.meshes.new('Plane')
me_plane.from_pydata([(1.925, -1.925, 0.0), (-1.925, -1.925, 0.0), (1.925, 1.925, 0.0), (-1.925, 1.925, 0.0), (0.0, -1.925, 0.0), (0.0, 1.925, 0.0), (1.925, 0.0, 0.0), (-1.925, 0.0, 0.0), (0.0, 0.0, 0.0), (-0.9625, -1.925, 0.0), (-0.9625, 1.925, 0.0), (1.925, 0.9625, 0.0), (-1.925, -0.9625, 0.0), (0.9625, -1.925, 0.0), (0.9625, 1.925, 0.0), (1.925, -0.9625, 0.0), (-1.925, 0.9625, 0.0), (0.0, 0.9625, 0.0), (0.0, -0.9625, 0.0), (-0.9625, 0.0, 0.0), (0.9625, 0.0, 0.0), (0.9625, 0.9625, 0.0), (-0.9625, 0.9625, 0.0), (-0.9625, -0.9625, 0.0), (0.9625, -0.9625, 0.0), (-1.444, -1.925, 0.0), (-1.444, 1.925, 0.0), (1.925, 1.444, 0.0), (-1.925, -1.444, 0.0), (1.444, -1.925, 0.0), (1.444, 1.925, 0.0), (1.925, -1.444, 0.0), (-1.925, 1.444, 0.0), (0.0, 1.444, 0.0), (0.0, -1.444, 0.0), (-1.444, 0.0, 0.0), (0.4813, 0.0, 0.0), (-0.4813, -1.925, 0.0), (-0.4813, 1.925, 0.0), (1.925, 0.4813, 0.0), (-1.925, -0.4813, 0.0), (0.4813, -1.925, 0.0), (0.4813, 1.925, 0.0), (1.925, -0.4813, 0.0), (-1.925, 0.4813, 0.0), (0.0, 0.4813, 0.0), (0.0, -0.4813, 0.0), (-0.4813, 0.0, 0.0), (1.444, 0.0, 0.0), (0.9625, 1.444, 0.0), (0.9625, 0.4813, 0.0), (0.4813, 0.9625, 0.0), (1.444, 0.9625, 0.0), (-0.9625, 1.444, 0.0), (-0.9625, 0.4813, 0.0), (-1.444, 0.9625, 0.0), (-0.4813, 0.9625, 0.0), (-0.9625, -0.4813, 0.0), (-0.9625, -1.444, 0.0), (-1.444, -0.9625, 0.0), (-0.4813, -0.9625, 0.0), (0.9625, -0.4813, 0.0), (0.9625, -1.444, 0.0), (0.4813, -0.9625, 0.0), (1.444, -0.9625, 0.0), (1.444, 1.444, 0.0), (-0.4813, 1.444, 0.0), (-0.4813, -0.4813, 0.0), (1.444, -0.4813, 0.0), (0.4813, 1.444, 0.0), (0.4813, 0.4813, 0.0), (1.444, 0.4813, 0.0), (-1.444, 1.444, 0.0), (-1.444, 0.4813, 0.0), (-0.4813, 0.4813, 0.0), (-1.444, -0.4813, 0.0), (-1.444, -1.444, 0.0), (-0.4813, -1.444, 0.0), (0.4813, -0.4813, 0.0), (0.4813, -1.444, 0.0), (1.444, -1.444, 0.0)], [], [(65, 27, 2, 30), (66, 33, 5, 38), (67, 46, 8, 47), (68, 43, 6, 48), (69, 49, 14, 42), (70, 50, 21, 51), (71, 39, 11, 52), (72, 53, 10, 26), (73, 54, 22, 55), (74, 45, 17, 56), (75, 57, 19, 35), (76, 58, 23, 59), (77, 34, 18, 60), (78, 61, 20, 36), (79, 62, 24, 63), (80, 31, 15, 64), (49, 65, 30, 14), (21, 52, 65, 49), (52, 11, 27, 65), (53, 66, 38, 10), (22, 56, 66, 53), (56, 17, 33, 66), (57, 67, 47, 19), (23, 60, 67, 57), (60, 18, 46, 67), (61, 68, 48, 20), (24, 64, 68, 61), (64, 15, 43, 68), (33, 69, 42, 5), (17, 51, 69, 33), (51, 21, 49, 69), (45, 70, 51, 17), (8, 36, 70, 45), (36, 20, 50, 70), (50, 71, 52, 21), (20, 48, 71, 50), (48, 6, 39, 71), (32, 72, 26, 3), (16, 55, 72, 32), (55, 22, 53, 72), (44, 73, 55, 16), (7, 35, 73, 44), (35, 19, 54, 73), (54, 74, 56, 22), (19, 47, 74, 54), (47, 8, 45, 74), (40, 75, 35, 7), (12, 59, 75, 40), (59, 23, 57, 75), (28, 76, 59, 12), (1, 25, 76, 28), (25, 9, 58, 76), (58, 77, 60, 23), (9, 37, 77, 58), (37, 4, 34, 77), (46, 78, 36, 8), (18, 63, 78, 46), (63, 24, 61, 78), (34, 79, 63, 18), (4, 41, 79, 34), (41, 13, 62, 79), (62, 80, 64, 24), (13, 29, 80, 62), (29, 0, 31, 80)])
me_plane.polygons.foreach_set('use_smooth', [True] * 64)
_uv = me_plane.uv_layers.new(name='UVMap')
_uv.uv.foreach_set('vector', [0.8749, 0.8749, 0.9999, 0.8749, 0.9999, 0.9999, 0.8749, 0.9999, 0.375, 0.8749, 0.5, 0.8749, 0.5, 0.9999, 0.375, 0.9999, 0.375, 0.375, 0.5, 0.375, 0.5, 0.5, 0.375, 0.5, 0.8749, 0.375, 0.9999, 0.375, 0.9999, 0.5, 0.8749, 0.5, 0.625, 0.8749, 0.7499, 0.8749, 0.7499, 0.9999, 0.625, 0.9999, 0.625, 0.625, 0.7499, 0.625, 0.7499, 0.7499, 0.625, 0.7499, 0.8749, 0.625, 0.9999, 0.625, 0.9999, 0.7499, 0.8749, 0.7499, 0.1251, 0.8749, 0.25, 0.8749, 0.25, 0.9999, 0.1251, 0.9999, 0.1251, 0.625, 0.2501, 0.625, 0.2501, 0.7499, 0.1251, 0.7499, 0.375, 0.625, 0.5, 0.625, 0.5, 0.7499, 0.375, 0.7499, 0.1251, 0.375, 0.2501, 0.375, 0.2501, 0.5, 0.1251, 0.5, 0.1251, 0.1251, 0.25, 0.1251, 0.2501, 0.2501, 0.1251, 0.2501, 0.375, 0.1251, 0.5, 0.1251, 0.5, 0.2501, 0.375, 0.2501, 0.625, 0.375, 0.7499, 0.375, 0.7499, 0.5, 0.625, 0.5, 0.625, 0.1251, 0.7499, 0.1251, 0.7499, 0.2501, 0.625, 0.2501, 0.8749, 0.1251, 0.9999, 0.1251, 0.9999, 0.25, 0.8749, 0.25, 0.7499, 0.8749, 0.8749, 0.8749, 0.8749, 0.9999, 0.7499, 0.9999, 0.7499, 0.7499, 0.8749, 0.7499, 0.8749, 0.8749, 0.7499, 0.8749, 0.8749, 0.7499, 0.9999, 0.7499, 0.9999, 0.8749, 0.8749, 0.8749, 0.25, 0.8749, 0.375, 0.8749, 0.375, 0.9999, 0.25, 0.9999, 0.2501, 0.7499, 0.375, 0.7499, 0.375, 0.8749, 0.25, 0.8749, 0.375, 0.7499, 0.5, 0.7499, 0.5, 0.8749, 0.375, 0.8749, 0.2501, 0.375, 0.375, 0.375, 0.375, 0.5, 0.2501, 0.5, 0.2501, 0.2501, 0.375, 0.2501, 0.375, 0.375, 0.2501, 0.375, 0.375, 0.2501, 0.5, 0.2501, 0.5, 0.375, 0.375, 0.375, 0.7499, 0.375, 0.8749, 0.375, 0.8749, 0.5, 0.7499, 0.5, 0.7499, 0.2501, 0.8749, 0.25, 0.8749, 0.375, 0.7499, 0.375, 0.8749, 0.25, 0.9999, 0.25, 0.9999, 0.375, 0.8749, 0.375, 0.5, 0.8749, 0.625, 0.8749, 0.625, 0.9999, 0.5, 0.9999, 0.5, 0.7499, 0.625, 0.7499, 0.625, 0.8749, 0.5, 0.8749, 0.625, 0.7499, 0.7499, 0.7499, 0.7499, 0.8749, 0.625, 0.8749, 0.5, 0.625, 0.625, 0.625, 0.625, 0.7499, 0.5, 0.7499, 0.5, 0.5, 0.625, 0.5, 0.625, 0.625, 0.5, 0.625, 0.625, 0.5, 0.7499, 0.5, 0.7499, 0.625, 0.625, 0.625, 0.7499, 0.625, 0.8749, 0.625, 0.8749, 0.7499, 0.7499, 0.7499, 0.7499, 0.5, 0.8749, 0.5, 0.8749, 0.625, 0.7499, 0.625, 0.8749, 0.5, 0.9999, 0.5, 0.9999, 0.625, 0.8749, 0.625, 0.0001021, 0.8749, 0.1251, 0.8749, 0.1251, 0.9999, 0.0001007, 0.9999, 0.0001034, 0.7499, 0.1251, 0.7499, 0.1251, 0.8749, 0.0001021, 0.8749, 0.1251, 0.7499, 0.2501, 0.7499, 0.25, 0.8749, 0.1251, 0.8749, 0.0001044, 0.625, 0.1251, 0.625, 0.1251, 0.7499, 0.0001034, 0.7499, 0.000105, 0.5, 0.1251, 0.5, 0.1251, 0.625, 0.0001044, 0.625, 0.1251, 0.5, 0.2501, 0.5, 0.2501, 0.625, 0.1251, 0.625, 0.2501, 0.625, 0.375, 0.625, 0.375, 0.7499, 0.2501, 0.7499, 0.2501, 0.5, 0.375, 0.5, 0.375, 0.625, 0.2501, 0.625, 0.375, 0.5, 0.5, 0.5, 0.5, 0.625, 0.375, 0.625, 0.0001048, 0.375, 0.1251, 0.375, 0.1251, 0.5, 0.000105, 0.5, 0.0001031, 0.2501, 0.1251, 0.2501, 0.1251, 0.375, 0.0001048, 0.375, 0.1251, 0.2501, 0.2501, 0.2501, 0.2501, 0.375, 0.1251, 0.375, 0.0001015, 0.1251, 0.1251, 0.1251, 0.1251, 0.2501, 0.0001031, 0.2501, 9.998e-05, 0.0001077, 0.1251, 0.0001061, 0.1251, 0.1251, 0.0001015, 0.1251, 0.1251, 0.0001061, 0.25, 0.0001047, 0.25, 0.1251, 0.1251, 0.1251, 0.25, 0.1251, 0.375, 0.1251, 0.375, 0.2501, 0.2501, 0.2501, 0.25, 0.0001047, 0.375, 0.0001037, 0.375, 0.1251, 0.25, 0.1251, 0.375, 0.0001037, 0.5, 0.0001028, 0.5, 0.1251, 0.375, 0.1251, 0.5, 0.375, 0.625, 0.375, 0.625, 0.5, 0.5, 0.5, 0.5, 0.2501, 0.625, 0.2501, 0.625, 0.375, 0.5, 0.375, 0.625, 0.2501, 0.7499, 0.2501, 0.7499, 0.375, 0.625, 0.375, 0.5, 0.1251, 0.625, 0.1251, 0.625, 0.2501, 0.5, 0.2501, 0.5, 0.0001028, 0.625, 0.0001021, 0.625, 0.1251, 0.5, 0.1251, 0.625, 0.0001021, 0.7499, 0.0001013, 0.7499, 0.1251, 0.625, 0.1251, 0.7499, 0.1251, 0.8749, 0.1251, 0.8749, 0.25, 0.7499, 0.2501, 0.7499, 0.0001013, 0.8749, 0.0001007, 0.8749, 0.1251, 0.7499, 0.1251, 0.8749, 0.0001007, 0.9999, 9.998e-05, 0.9999, 0.1251, 0.8749, 0.1251])
me_plane.materials.append(mat_cloth_generic)
me_plane.use_remesh_preserve_volume = False
me_plane.use_remesh_preserve_attributes = False
me_plane.use_mirror_vertex_groups = False
me_plane.update()

# ---- objects
ob_cube = bpy.data.objects.new('Cube', me_cube)
ob_floor = bpy.data.objects.new('floor', me_plane_001)
ob_sphere = bpy.data.objects.new('Sphere', me_sphere)
ob_tissue = bpy.data.objects.new('tissue', me_plane)
ob_lamp = bpy.data.objects.new('Lamp', light_lamp)
ob_camera = bpy.data.objects.new('Camera', cam_camera)

# ---- transforms, parenting, visibility, modifiers, constraints
ob_cube.location = (0.0, 0.0, 0.0)
ob_cube.lock_rotations_4d = False
ob_cube.empty_display_type = 'ARROWS'
ob_cube.lineart.crease_threshold = 0.0
ob_floor.location = (0.0, 0.0, -1.0)
ob_floor.lineart.crease_threshold = 0.0
_m = ob_floor.modifiers.new('Subsurf', 'SUBSURF')
_m.uv_smooth = 'PRESERVE_CORNERS'
_m.quality = 2
_m.levels = 2
_m = ob_floor.modifiers.new('Collision', 'COLLISION')
ob_sphere.location = (0.0, 0.0, 0.0)
ob_sphere.lineart.crease_threshold = 0.0
_m = ob_sphere.modifiers.new('Subsurf', 'SUBSURF')
_m.uv_smooth = 'PRESERVE_CORNERS'
_m.quality = 2
_m.levels = 2
_m.show_only_control_edges = False
_m = ob_sphere.modifiers.new('Collision', 'COLLISION')
ob_tissue.location = (0.0, 0.0, 1.839)
ob_tissue.lineart.crease_threshold = 0.0
_vg = ob_tissue.vertex_groups.new(name='pin')
_m = ob_tissue.modifiers.new('Subsurf', 'SUBSURF')
_m.uv_smooth = 'PRESERVE_CORNERS'
_m.subdivision_type = 'SIMPLE'
_m.levels = 3
_m.render_levels = 3
_m = ob_tissue.modifiers.new('Cloth', 'CLOTH')
_m.collision_settings.use_self_collision = True
_m = ob_tissue.modifiers.new('Solidify', 'SOLIDIFY')
_m.thickness = 0.04
_m.nonmanifold_thickness_mode = 'FIXED'
_m.nonmanifold_merge_threshold = 0.0003
ob_lamp.location = (3.987, 10.08, 5.904)
ob_lamp.rotation_euler = (0.7839, 0.7118, 2.169)
ob_lamp.lock_rotations_4d = False
ob_lamp.empty_display_type = 'ARROWS'
ob_lamp.color = (0.0, 0.0, 0.0, 0.0)
ob_lamp.lineart.crease_threshold = 0.0
ob_camera.location = (5.059, 0.801, 0.9402)
ob_camera.rotation_euler = (1.369, -1.192e-05, 1.727)
ob_camera.scale = (1.0, 1.0, 1.0)
ob_camera.lock_rotations_4d = False
ob_camera.empty_display_type = 'ARROWS'
ob_camera.color = (0.0, 0.0, 0.0, 0.0)
ob_camera.display_type = 'WIRE'
ob_camera.lineart.crease_threshold = 0.0

# ---- collection membership
col_collection_1.objects.link(ob_cube)
col_collection_2.objects.link(ob_floor)
col_collection_2.objects.link(ob_sphere)
col_collection_2.objects.link(ob_tissue)
col_collection_6.objects.link(ob_lamp)
col_collection_6.objects.link(ob_camera)

# ---- scene / render settings (as saved in the file)
scene.camera = ob_camera
scene.frame_start = 1; scene.frame_end = 100; scene.frame_set(100)
scene.render.engine = 'CYCLES'
scene.render.image_settings.color_mode = 'RGB'
scene.render.image_settings.compression = 90
scene.render.resolution_percentage = 50
scene.render.dither_intensity = 0.0
scene.render.bake_margin = 2
scene.render.bake_bias = 0.0
scene.cycles.use_denoising = False
scene.cycles.samples = 50
scene.cycles.sampling_pattern = 'TABULATED_SOBOL'
scene.cycles.light_sampling_threshold = 0.0
scene.cycles.use_adaptive_sampling = False
scene.cycles.use_light_tree = False
scene.cycles.caustics_reflective = False
scene.cycles.caustics_refractive = False
scene.cycles.volume_bounces = 1
scene.cycles.pixel_filter_type = 'GAUSSIAN'
scene.cycles.sample_clamp_direct = 1.0
scene.cycles.sample_clamp_indirect = 1.0
scene.view_settings.view_transform = 'Standard'
bpy.context.view_layer.update()
